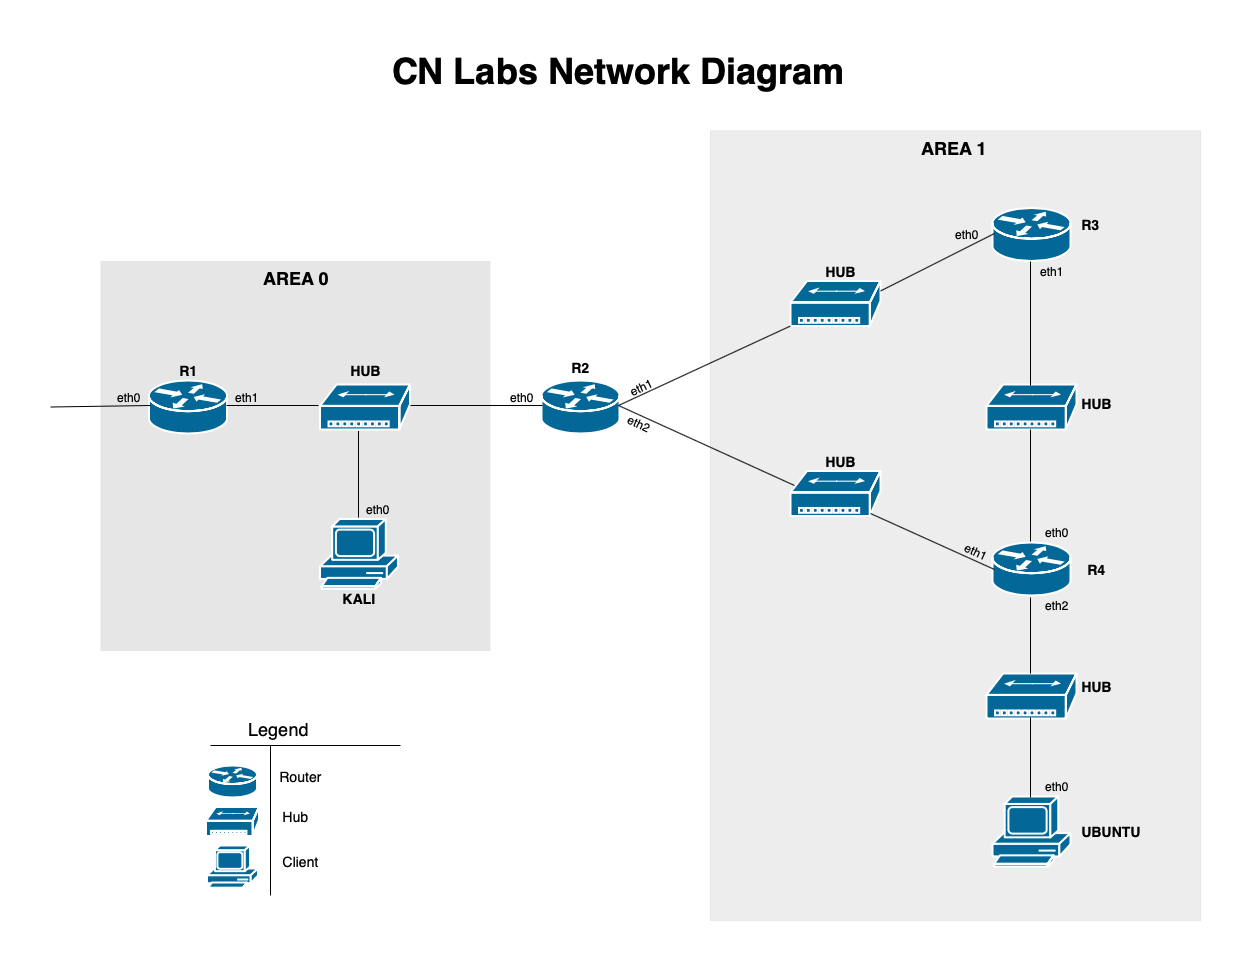

The diagram above was exported from draw.io. Its source (the exported page's mxGraphModel, read from the mxfile embedded in the PNG):
<mxGraphModel dx="3828" dy="2132" grid="1" gridSize="10" guides="1" tooltips="1" connect="1" arrows="1" fold="1" page="1" pageScale="1.5" pageWidth="1169" pageHeight="827" background="none" math="0" shadow="0">
  <root>
    <mxCell id="0" style=";html=1;" />
    <mxCell id="1" style=";html=1;" parent="0" />
    <mxCell id="6a7d8f32e03d9370-57" value="&lt;font size=&quot;4&quot;&gt;&lt;b&gt;AREA 0&lt;/b&gt;&lt;/font&gt;" style="whiteSpace=wrap;html=1;fillColor=#E6E6E6;gradientColor=none;fontSize=14;strokeColor=none;verticalAlign=top;" parent="1" vertex="1">
      <mxGeometry x="370" y="335.5" width="390" height="390" as="geometry" />
    </mxCell>
    <mxCell id="6a7d8f32e03d9370-59" value="&lt;font style=&quot;font-size: 18px&quot;&gt;&lt;b&gt;AREA 1&lt;/b&gt;&lt;/font&gt;&lt;br&gt;" style="whiteSpace=wrap;html=1;fillColor=#EDEDED;fontSize=14;strokeColor=#E6E6E6;verticalAlign=top;" parent="1" vertex="1">
      <mxGeometry x="980" y="205.5" width="490" height="790" as="geometry" />
    </mxCell>
    <mxCell id="6a7d8f32e03d9370-43" style="edgeStyle=none;rounded=0;html=1;startSize=10;endSize=10;jettySize=auto;orthogonalLoop=1;fontSize=14;endArrow=none;endFill=0;strokeWidth=2;" parent="1" edge="1">
      <mxGeometry relative="1" as="geometry">
        <mxPoint x="713" y="256.6255144032923" as="sourcePoint" />
      </mxGeometry>
    </mxCell>
    <mxCell id="6a7d8f32e03d9370-62" value="&lt;font style=&quot;font-size: 36px&quot;&gt;CN Labs Network Diagram&lt;/font&gt;" style="text;strokeColor=none;fillColor=none;html=1;fontSize=24;fontStyle=1;verticalAlign=middle;align=center;" parent="1" vertex="1">
      <mxGeometry x="457.5" y="125.5" width="861" height="40" as="geometry" />
    </mxCell>
    <mxCell id="XtL5SrEbkHLQ1WjGOyug-4" value="" style="shape=mxgraph.cisco.hubs_and_gateways.small_hub;html=1;dashed=0;fillColor=#036897;strokeColor=#ffffff;strokeWidth=2;verticalLabelPosition=bottom;verticalAlign=top" parent="1" vertex="1">
      <mxGeometry x="589.5" y="459" width="90" height="45" as="geometry" />
    </mxCell>
    <mxCell id="XtL5SrEbkHLQ1WjGOyug-7" value="" style="shape=mxgraph.cisco.routers.router;html=1;dashed=0;fillColor=#036897;strokeColor=#ffffff;strokeWidth=2;verticalLabelPosition=bottom;verticalAlign=top" parent="1" vertex="1">
      <mxGeometry x="418.5" y="455" width="78" height="53" as="geometry" />
    </mxCell>
    <mxCell id="XtL5SrEbkHLQ1WjGOyug-8" value="" style="shape=mxgraph.cisco.hubs_and_gateways.small_hub;html=1;dashed=0;fillColor=#036897;strokeColor=#ffffff;strokeWidth=2;verticalLabelPosition=bottom;verticalAlign=top" parent="1" vertex="1">
      <mxGeometry x="1060" y="355.5" width="90" height="45" as="geometry" />
    </mxCell>
    <mxCell id="svyG9mA3d23ZzhO1YZ0_-1" value="" style="shape=mxgraph.cisco.computers_and_peripherals.pc;html=1;dashed=0;fillColor=#036897;strokeColor=#ffffff;strokeWidth=2;verticalLabelPosition=bottom;verticalAlign=top" vertex="1" parent="1">
      <mxGeometry x="589.5" y="593.5" width="78" height="70" as="geometry" />
    </mxCell>
    <mxCell id="svyG9mA3d23ZzhO1YZ0_-2" value="" style="shape=mxgraph.cisco.routers.router;html=1;dashed=0;fillColor=#036897;strokeColor=#ffffff;strokeWidth=2;verticalLabelPosition=bottom;verticalAlign=top" vertex="1" parent="1">
      <mxGeometry x="811" y="455" width="78" height="53" as="geometry" />
    </mxCell>
    <mxCell id="svyG9mA3d23ZzhO1YZ0_-4" value="" style="shape=mxgraph.cisco.routers.router;html=1;dashed=0;fillColor=#036897;strokeColor=#ffffff;strokeWidth=2;verticalLabelPosition=bottom;verticalAlign=top" vertex="1" parent="1">
      <mxGeometry x="1262" y="282.5" width="78" height="53" as="geometry" />
    </mxCell>
    <mxCell id="svyG9mA3d23ZzhO1YZ0_-5" value="" style="shape=mxgraph.cisco.hubs_and_gateways.small_hub;html=1;dashed=0;fillColor=#036897;strokeColor=#ffffff;strokeWidth=2;verticalLabelPosition=bottom;verticalAlign=top" vertex="1" parent="1">
      <mxGeometry x="1256" y="459" width="90" height="45" as="geometry" />
    </mxCell>
    <mxCell id="svyG9mA3d23ZzhO1YZ0_-6" value="" style="shape=mxgraph.cisco.routers.router;html=1;dashed=0;fillColor=#036897;strokeColor=#ffffff;strokeWidth=2;verticalLabelPosition=bottom;verticalAlign=top" vertex="1" parent="1">
      <mxGeometry x="1262" y="617" width="78" height="53" as="geometry" />
    </mxCell>
    <mxCell id="svyG9mA3d23ZzhO1YZ0_-7" value="" style="shape=mxgraph.cisco.hubs_and_gateways.small_hub;html=1;dashed=0;fillColor=#036897;strokeColor=#ffffff;strokeWidth=2;verticalLabelPosition=bottom;verticalAlign=top" vertex="1" parent="1">
      <mxGeometry x="1060" y="545.5" width="90" height="45" as="geometry" />
    </mxCell>
    <mxCell id="svyG9mA3d23ZzhO1YZ0_-8" value="" style="shape=mxgraph.cisco.hubs_and_gateways.small_hub;html=1;dashed=0;fillColor=#036897;strokeColor=#ffffff;strokeWidth=2;verticalLabelPosition=bottom;verticalAlign=top" vertex="1" parent="1">
      <mxGeometry x="1256" y="748" width="90" height="45" as="geometry" />
    </mxCell>
    <mxCell id="svyG9mA3d23ZzhO1YZ0_-9" value="" style="shape=mxgraph.cisco.computers_and_peripherals.pc;html=1;dashed=0;fillColor=#036897;strokeColor=#ffffff;strokeWidth=2;verticalLabelPosition=bottom;verticalAlign=top" vertex="1" parent="1">
      <mxGeometry x="1262" y="871" width="78" height="70" as="geometry" />
    </mxCell>
    <mxCell id="svyG9mA3d23ZzhO1YZ0_-12" value="" style="endArrow=none;html=1;exitX=1;exitY=0.5;exitDx=0;exitDy=0;exitPerimeter=0;entryX=0;entryY=0.5;entryDx=0;entryDy=0;entryPerimeter=0;" edge="1" parent="1" source="XtL5SrEbkHLQ1WjGOyug-7" target="XtL5SrEbkHLQ1WjGOyug-4">
      <mxGeometry width="50" height="50" relative="1" as="geometry">
        <mxPoint x="520" y="495.5" as="sourcePoint" />
        <mxPoint x="576.5517241379312" y="481.6379310344828" as="targetPoint" />
      </mxGeometry>
    </mxCell>
    <mxCell id="svyG9mA3d23ZzhO1YZ0_-13" value="" style="endArrow=none;html=1;entryX=0.5;entryY=0;entryDx=0;entryDy=0;entryPerimeter=0;" edge="1" parent="1" target="svyG9mA3d23ZzhO1YZ0_-1">
      <mxGeometry width="50" height="50" relative="1" as="geometry">
        <mxPoint x="628" y="505.5" as="sourcePoint" />
        <mxPoint x="681.1551724137933" y="545.6379310344828" as="targetPoint" />
      </mxGeometry>
    </mxCell>
    <mxCell id="svyG9mA3d23ZzhO1YZ0_-14" value="" style="endArrow=none;html=1;entryX=0;entryY=0.5;entryDx=0;entryDy=0;entryPerimeter=0;exitX=0.99;exitY=0.5;exitDx=0;exitDy=0;exitPerimeter=0;" edge="1" parent="1" source="XtL5SrEbkHLQ1WjGOyug-4" target="svyG9mA3d23ZzhO1YZ0_-2">
      <mxGeometry width="50" height="50" relative="1" as="geometry">
        <mxPoint x="790" y="435.5" as="sourcePoint" />
        <mxPoint x="790.2758620689656" y="523.3620689655173" as="targetPoint" />
      </mxGeometry>
    </mxCell>
    <mxCell id="svyG9mA3d23ZzhO1YZ0_-17" value="" style="endArrow=none;html=1;exitX=1;exitY=0.5;exitDx=0;exitDy=0;exitPerimeter=0;" edge="1" parent="1" source="svyG9mA3d23ZzhO1YZ0_-2">
      <mxGeometry width="50" height="50" relative="1" as="geometry">
        <mxPoint x="970" y="455.7068965517242" as="sourcePoint" />
        <mxPoint x="1060" y="400.5" as="targetPoint" />
      </mxGeometry>
    </mxCell>
    <mxCell id="svyG9mA3d23ZzhO1YZ0_-18" value="" style="endArrow=none;html=1;exitX=1;exitY=0.5;exitDx=0;exitDy=0;exitPerimeter=0;entryX=0.065;entryY=0.295;entryDx=0;entryDy=0;entryPerimeter=0;" edge="1" parent="1" source="svyG9mA3d23ZzhO1YZ0_-2" target="svyG9mA3d23ZzhO1YZ0_-7">
      <mxGeometry width="50" height="50" relative="1" as="geometry">
        <mxPoint x="938.2758620689656" y="491.6379310344828" as="sourcePoint" />
        <mxPoint x="1090" y="395.08620689655174" as="targetPoint" />
      </mxGeometry>
    </mxCell>
    <mxCell id="svyG9mA3d23ZzhO1YZ0_-19" value="" style="endArrow=none;html=1;entryX=0;entryY=0.5;entryDx=0;entryDy=0;entryPerimeter=0;" edge="1" parent="1" target="svyG9mA3d23ZzhO1YZ0_-4">
      <mxGeometry width="50" height="50" relative="1" as="geometry">
        <mxPoint x="1150" y="365.5" as="sourcePoint" />
        <mxPoint x="1240" y="315.5" as="targetPoint" />
      </mxGeometry>
    </mxCell>
    <mxCell id="svyG9mA3d23ZzhO1YZ0_-20" value="" style="endArrow=none;html=1;entryX=0.5;entryY=1;entryDx=0;entryDy=0;entryPerimeter=0;exitX=0.5;exitY=0;exitDx=0;exitDy=0;exitPerimeter=0;" edge="1" parent="1" source="svyG9mA3d23ZzhO1YZ0_-5" target="svyG9mA3d23ZzhO1YZ0_-4">
      <mxGeometry width="50" height="50" relative="1" as="geometry">
        <mxPoint x="1290" y="425.5" as="sourcePoint" />
        <mxPoint x="1340" y="375.5" as="targetPoint" />
      </mxGeometry>
    </mxCell>
    <mxCell id="svyG9mA3d23ZzhO1YZ0_-21" value="" style="endArrow=none;html=1;entryX=0.5;entryY=1;entryDx=0;entryDy=0;entryPerimeter=0;exitX=0.5;exitY=0;exitDx=0;exitDy=0;exitPerimeter=0;" edge="1" parent="1" source="svyG9mA3d23ZzhO1YZ0_-6" target="svyG9mA3d23ZzhO1YZ0_-5">
      <mxGeometry width="50" height="50" relative="1" as="geometry">
        <mxPoint x="1290" y="585.5" as="sourcePoint" />
        <mxPoint x="1340" y="535.5" as="targetPoint" />
      </mxGeometry>
    </mxCell>
    <mxCell id="svyG9mA3d23ZzhO1YZ0_-22" value="" style="endArrow=none;html=1;entryX=0;entryY=0.5;entryDx=0;entryDy=0;entryPerimeter=0;exitX=0.875;exitY=0.962;exitDx=0;exitDy=0;exitPerimeter=0;" edge="1" parent="1" source="svyG9mA3d23ZzhO1YZ0_-7" target="svyG9mA3d23ZzhO1YZ0_-6">
      <mxGeometry width="50" height="50" relative="1" as="geometry">
        <mxPoint x="1180" y="635.5" as="sourcePoint" />
        <mxPoint x="1230" y="585.5" as="targetPoint" />
      </mxGeometry>
    </mxCell>
    <mxCell id="svyG9mA3d23ZzhO1YZ0_-23" value="" style="endArrow=none;html=1;entryX=0.5;entryY=1;entryDx=0;entryDy=0;entryPerimeter=0;exitX=0.5;exitY=0;exitDx=0;exitDy=0;exitPerimeter=0;" edge="1" parent="1" source="svyG9mA3d23ZzhO1YZ0_-8" target="svyG9mA3d23ZzhO1YZ0_-6">
      <mxGeometry width="50" height="50" relative="1" as="geometry">
        <mxPoint x="1270" y="745.5" as="sourcePoint" />
        <mxPoint x="1320" y="695.5" as="targetPoint" />
      </mxGeometry>
    </mxCell>
    <mxCell id="svyG9mA3d23ZzhO1YZ0_-28" value="" style="endArrow=none;html=1;entryX=0.5;entryY=1;entryDx=0;entryDy=0;entryPerimeter=0;exitX=0.5;exitY=0;exitDx=0;exitDy=0;exitPerimeter=0;" edge="1" parent="1" source="svyG9mA3d23ZzhO1YZ0_-9" target="svyG9mA3d23ZzhO1YZ0_-8">
      <mxGeometry width="50" height="50" relative="1" as="geometry">
        <mxPoint x="1300.189655172414" y="863.9310344827586" as="sourcePoint" />
        <mxPoint x="1300.189655172414" y="800.4827586206897" as="targetPoint" />
      </mxGeometry>
    </mxCell>
    <mxCell id="svyG9mA3d23ZzhO1YZ0_-29" value="" style="endArrow=none;html=1;entryX=0;entryY=0.5;entryDx=0;entryDy=0;entryPerimeter=0;" edge="1" parent="1" target="XtL5SrEbkHLQ1WjGOyug-7">
      <mxGeometry width="50" height="50" relative="1" as="geometry">
        <mxPoint x="320" y="481.5" as="sourcePoint" />
        <mxPoint x="350" y="454" as="targetPoint" />
      </mxGeometry>
    </mxCell>
    <mxCell id="svyG9mA3d23ZzhO1YZ0_-30" value="eth0" style="text;html=1;strokeColor=none;fillColor=none;align=center;verticalAlign=middle;whiteSpace=wrap;rounded=0;" vertex="1" parent="1">
      <mxGeometry x="378.5" y="461.5" width="40" height="20" as="geometry" />
    </mxCell>
    <mxCell id="svyG9mA3d23ZzhO1YZ0_-32" value="eth1" style="text;html=1;strokeColor=none;fillColor=none;align=center;verticalAlign=middle;whiteSpace=wrap;rounded=0;" vertex="1" parent="1">
      <mxGeometry x="496.5" y="461.5" width="40" height="20" as="geometry" />
    </mxCell>
    <mxCell id="svyG9mA3d23ZzhO1YZ0_-33" value="eth0" style="text;html=1;strokeColor=none;fillColor=none;align=center;verticalAlign=middle;whiteSpace=wrap;rounded=0;" vertex="1" parent="1">
      <mxGeometry x="627.5" y="573.5" width="40" height="20" as="geometry" />
    </mxCell>
    <mxCell id="svyG9mA3d23ZzhO1YZ0_-34" value="eth0" style="text;html=1;strokeColor=none;fillColor=none;align=center;verticalAlign=middle;whiteSpace=wrap;rounded=0;" vertex="1" parent="1">
      <mxGeometry x="771" y="461.5" width="40" height="20" as="geometry" />
    </mxCell>
    <mxCell id="svyG9mA3d23ZzhO1YZ0_-35" value="eth1" style="text;html=1;strokeColor=none;fillColor=none;align=center;verticalAlign=middle;whiteSpace=wrap;rounded=0;direction=south;rotation=-25;" vertex="1" parent="1">
      <mxGeometry x="900" y="441.5" width="20" height="40" as="geometry" />
    </mxCell>
    <mxCell id="svyG9mA3d23ZzhO1YZ0_-36" value="eth2" style="text;html=1;strokeColor=none;fillColor=none;align=center;verticalAlign=middle;whiteSpace=wrap;rounded=0;rotation=25;" vertex="1" parent="1">
      <mxGeometry x="888" y="488" width="40" height="20" as="geometry" />
    </mxCell>
    <mxCell id="svyG9mA3d23ZzhO1YZ0_-39" value="eth0" style="text;html=1;strokeColor=none;fillColor=none;align=center;verticalAlign=middle;whiteSpace=wrap;rounded=0;" vertex="1" parent="1">
      <mxGeometry x="1216" y="299" width="40" height="20" as="geometry" />
    </mxCell>
    <mxCell id="svyG9mA3d23ZzhO1YZ0_-40" value="eth0" style="text;html=1;strokeColor=none;fillColor=none;align=center;verticalAlign=middle;whiteSpace=wrap;rounded=0;" vertex="1" parent="1">
      <mxGeometry x="1306" y="597" width="40" height="20" as="geometry" />
    </mxCell>
    <mxCell id="svyG9mA3d23ZzhO1YZ0_-41" value="eth0" style="text;html=1;strokeColor=none;fillColor=none;align=center;verticalAlign=middle;whiteSpace=wrap;rounded=0;" vertex="1" parent="1">
      <mxGeometry x="1306" y="851" width="40" height="20" as="geometry" />
    </mxCell>
    <mxCell id="svyG9mA3d23ZzhO1YZ0_-42" value="eth1" style="text;html=1;strokeColor=none;fillColor=none;align=center;verticalAlign=middle;whiteSpace=wrap;rounded=0;rotation=25;" vertex="1" parent="1">
      <mxGeometry x="1225" y="616" width="40" height="20" as="geometry" />
    </mxCell>
    <mxCell id="svyG9mA3d23ZzhO1YZ0_-43" value="eth2" style="text;html=1;strokeColor=none;fillColor=none;align=center;verticalAlign=middle;whiteSpace=wrap;rounded=0;" vertex="1" parent="1">
      <mxGeometry x="1306" y="670" width="40" height="20" as="geometry" />
    </mxCell>
    <mxCell id="svyG9mA3d23ZzhO1YZ0_-44" value="eth1" style="text;html=1;strokeColor=none;fillColor=none;align=center;verticalAlign=middle;whiteSpace=wrap;rounded=0;" vertex="1" parent="1">
      <mxGeometry x="1301" y="335.5" width="40" height="20" as="geometry" />
    </mxCell>
    <mxCell id="svyG9mA3d23ZzhO1YZ0_-45" value="&lt;b&gt;&lt;font style=&quot;font-size: 14px&quot;&gt;R1&lt;/font&gt;&lt;/b&gt;" style="text;html=1;strokeColor=none;fillColor=none;align=center;verticalAlign=middle;whiteSpace=wrap;rounded=0;" vertex="1" parent="1">
      <mxGeometry x="437.5" y="435" width="40" height="20" as="geometry" />
    </mxCell>
    <mxCell id="svyG9mA3d23ZzhO1YZ0_-46" value="&lt;b&gt;&lt;font style=&quot;font-size: 14px&quot;&gt;HUB&lt;/font&gt;&lt;/b&gt;" style="text;html=1;strokeColor=none;fillColor=none;align=center;verticalAlign=middle;whiteSpace=wrap;rounded=0;" vertex="1" parent="1">
      <mxGeometry x="614.5" y="435" width="40" height="20" as="geometry" />
    </mxCell>
    <mxCell id="svyG9mA3d23ZzhO1YZ0_-47" value="&lt;b&gt;&lt;font style=&quot;font-size: 14px&quot;&gt;KALI&lt;/font&gt;&lt;/b&gt;" style="text;html=1;strokeColor=none;fillColor=none;align=center;verticalAlign=middle;whiteSpace=wrap;rounded=0;" vertex="1" parent="1">
      <mxGeometry x="608.5" y="663" width="40" height="20" as="geometry" />
    </mxCell>
    <mxCell id="svyG9mA3d23ZzhO1YZ0_-48" value="&lt;b&gt;&lt;font style=&quot;font-size: 14px&quot;&gt;HUB&lt;/font&gt;&lt;/b&gt;" style="text;html=1;strokeColor=none;fillColor=none;align=center;verticalAlign=middle;whiteSpace=wrap;rounded=0;" vertex="1" parent="1">
      <mxGeometry x="1090" y="335.5" width="40" height="20" as="geometry" />
    </mxCell>
    <mxCell id="svyG9mA3d23ZzhO1YZ0_-49" value="&lt;b&gt;&lt;font style=&quot;font-size: 14px&quot;&gt;HUB&lt;/font&gt;&lt;/b&gt;" style="text;html=1;strokeColor=none;fillColor=none;align=center;verticalAlign=middle;whiteSpace=wrap;rounded=0;" vertex="1" parent="1">
      <mxGeometry x="1090" y="525.5" width="40" height="20" as="geometry" />
    </mxCell>
    <mxCell id="svyG9mA3d23ZzhO1YZ0_-50" value="&lt;b&gt;&lt;font style=&quot;font-size: 14px&quot;&gt;HUB&lt;/font&gt;&lt;/b&gt;" style="text;html=1;strokeColor=none;fillColor=none;align=center;verticalAlign=middle;whiteSpace=wrap;rounded=0;" vertex="1" parent="1">
      <mxGeometry x="1346" y="468" width="40" height="20" as="geometry" />
    </mxCell>
    <mxCell id="svyG9mA3d23ZzhO1YZ0_-51" value="&lt;b&gt;&lt;font style=&quot;font-size: 14px&quot;&gt;HUB&lt;/font&gt;&lt;/b&gt;" style="text;html=1;strokeColor=none;fillColor=none;align=center;verticalAlign=middle;whiteSpace=wrap;rounded=0;" vertex="1" parent="1">
      <mxGeometry x="1346" y="750.5" width="40" height="20" as="geometry" />
    </mxCell>
    <mxCell id="svyG9mA3d23ZzhO1YZ0_-52" value="&lt;b&gt;&lt;font style=&quot;font-size: 14px&quot;&gt;R2&lt;/font&gt;&lt;/b&gt;" style="text;html=1;strokeColor=none;fillColor=none;align=center;verticalAlign=middle;whiteSpace=wrap;rounded=0;" vertex="1" parent="1">
      <mxGeometry x="830" y="431.5" width="40" height="20" as="geometry" />
    </mxCell>
    <mxCell id="svyG9mA3d23ZzhO1YZ0_-53" value="&lt;b&gt;&lt;font style=&quot;font-size: 14px&quot;&gt;R3&lt;/font&gt;&lt;/b&gt;" style="text;html=1;strokeColor=none;fillColor=none;align=center;verticalAlign=middle;whiteSpace=wrap;rounded=0;" vertex="1" parent="1">
      <mxGeometry x="1340" y="289" width="40" height="20" as="geometry" />
    </mxCell>
    <mxCell id="svyG9mA3d23ZzhO1YZ0_-54" value="&lt;b&gt;&lt;font style=&quot;font-size: 14px&quot;&gt;R4&lt;/font&gt;&lt;/b&gt;" style="text;html=1;strokeColor=none;fillColor=none;align=center;verticalAlign=middle;whiteSpace=wrap;rounded=0;" vertex="1" parent="1">
      <mxGeometry x="1346" y="633.5" width="40" height="20" as="geometry" />
    </mxCell>
    <mxCell id="svyG9mA3d23ZzhO1YZ0_-55" value="&lt;b&gt;&lt;font style=&quot;font-size: 14px&quot;&gt;UBUNTU&lt;/font&gt;&lt;/b&gt;" style="text;html=1;strokeColor=none;fillColor=none;align=center;verticalAlign=middle;whiteSpace=wrap;rounded=0;" vertex="1" parent="1">
      <mxGeometry x="1360" y="896" width="40" height="20" as="geometry" />
    </mxCell>
    <mxCell id="svyG9mA3d23ZzhO1YZ0_-57" value="&lt;font style=&quot;font-size: 18px&quot;&gt;Legend&lt;/font&gt;" style="text;html=1;strokeColor=none;fillColor=none;align=center;verticalAlign=middle;whiteSpace=wrap;rounded=0;" vertex="1" parent="1">
      <mxGeometry x="527.5" y="793" width="40" height="20" as="geometry" />
    </mxCell>
    <mxCell id="svyG9mA3d23ZzhO1YZ0_-58" value="" style="shape=mxgraph.cisco.routers.router;html=1;dashed=0;fillColor=#036897;strokeColor=#ffffff;strokeWidth=2;verticalLabelPosition=bottom;verticalAlign=top" vertex="1" parent="1">
      <mxGeometry x="477.5" y="840" width="49" height="32" as="geometry" />
    </mxCell>
    <mxCell id="svyG9mA3d23ZzhO1YZ0_-59" value="&lt;div style=&quot;text-align: left&quot;&gt;&lt;span style=&quot;font-size: 14px ; font-weight: normal&quot;&gt;Router&lt;/span&gt;&lt;/div&gt;" style="text;html=1;strokeColor=none;fillColor=none;align=center;verticalAlign=middle;whiteSpace=wrap;rounded=0;fontStyle=1" vertex="1" parent="1">
      <mxGeometry x="550" y="841" width="40" height="20" as="geometry" />
    </mxCell>
    <mxCell id="svyG9mA3d23ZzhO1YZ0_-60" value="" style="shape=mxgraph.cisco.hubs_and_gateways.small_hub;html=1;dashed=0;fillColor=#036897;strokeColor=#ffffff;strokeWidth=2;verticalLabelPosition=bottom;verticalAlign=top" vertex="1" parent="1">
      <mxGeometry x="475.5" y="881.5" width="53" height="29" as="geometry" />
    </mxCell>
    <mxCell id="svyG9mA3d23ZzhO1YZ0_-63" value="&lt;div style=&quot;text-align: left&quot;&gt;&lt;span style=&quot;font-size: 14px&quot;&gt;Hub&lt;/span&gt;&lt;/div&gt;" style="text;html=1;strokeColor=none;fillColor=none;align=center;verticalAlign=middle;whiteSpace=wrap;rounded=0;" vertex="1" parent="1">
      <mxGeometry x="545" y="880.5" width="40" height="20" as="geometry" />
    </mxCell>
    <mxCell id="svyG9mA3d23ZzhO1YZ0_-64" value="" style="shape=mxgraph.cisco.computers_and_peripherals.pc;html=1;dashed=0;fillColor=#036897;strokeColor=#ffffff;strokeWidth=2;verticalLabelPosition=bottom;verticalAlign=top" vertex="1" parent="1">
      <mxGeometry x="476.5" y="920" width="51" height="44" as="geometry" />
    </mxCell>
    <mxCell id="svyG9mA3d23ZzhO1YZ0_-65" value="&lt;div style=&quot;text-align: left&quot;&gt;&lt;span style=&quot;font-size: 14px&quot;&gt;Client&lt;/span&gt;&lt;/div&gt;" style="text;html=1;strokeColor=none;fillColor=none;align=center;verticalAlign=middle;whiteSpace=wrap;rounded=0;direction=south;" vertex="1" parent="1">
      <mxGeometry x="559.5" y="916" width="20" height="40" as="geometry" />
    </mxCell>
    <mxCell id="svyG9mA3d23ZzhO1YZ0_-92" value="" style="endArrow=none;html=1;" edge="1" parent="1">
      <mxGeometry width="50" height="50" relative="1" as="geometry">
        <mxPoint x="540" y="970" as="sourcePoint" />
        <mxPoint x="540" y="820" as="targetPoint" />
      </mxGeometry>
    </mxCell>
    <mxCell id="svyG9mA3d23ZzhO1YZ0_-93" value="" style="endArrow=none;html=1;" edge="1" parent="1">
      <mxGeometry width="50" height="50" relative="1" as="geometry">
        <mxPoint x="480" y="820" as="sourcePoint" />
        <mxPoint x="670" y="820" as="targetPoint" />
      </mxGeometry>
    </mxCell>
  </root>
</mxGraphModel>